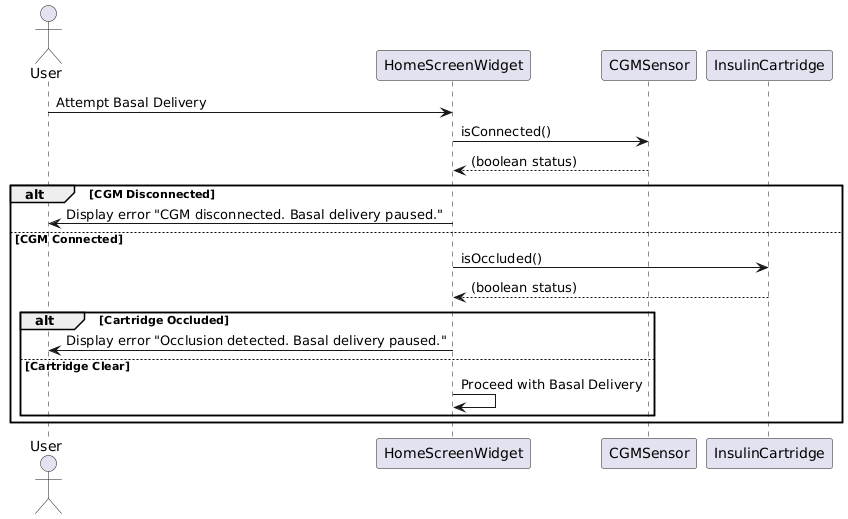

The diagram above was rendered by PlantUML. Its source (embedded in the PNG):
@startuml
actor User
participant "HomeScreenWidget" as HS
participant "CGMSensor" as CGM
participant "InsulinCartridge" as Cartridge

User -> HS: Attempt Basal Delivery
HS -> CGM: isConnected()
CGM --> HS: (boolean status)
alt CGM Disconnected
    HS -> User: Display error "CGM disconnected. Basal delivery paused."
else CGM Connected
    HS -> Cartridge: isOccluded()
    Cartridge --> HS: (boolean status)
    alt Cartridge Occluded
        HS -> User: Display error "Occlusion detected. Basal delivery paused."
    else Cartridge Clear
        HS -> HS: Proceed with Basal Delivery
    end
end
@enduml